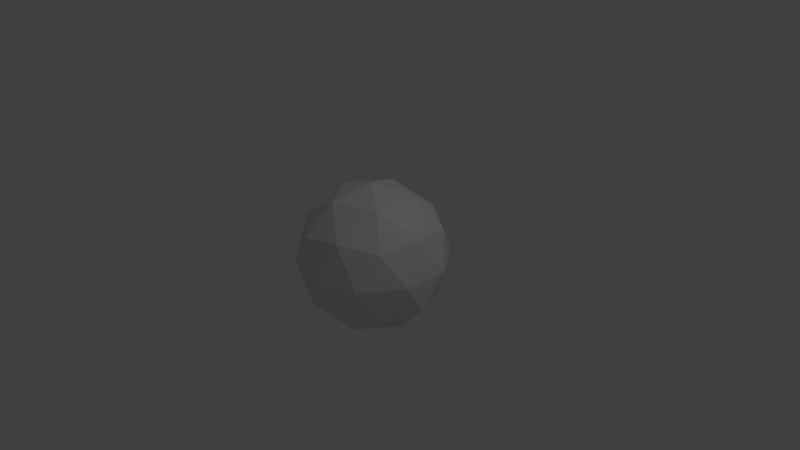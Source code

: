 # Source: shield.blend  (saved by Blender 2.69.0; exported with 4.5.12 LTS)
import bpy
from mathutils import Matrix  # noqa: F401  (used for matrix-valued properties, if any)

bpy.ops.wm.read_factory_settings(use_empty=True)
scene = bpy.context.scene
scene.name = 'Scene'

# ---- collections
col_collection_1 = bpy.data.collections.new('Collection 1'); scene.collection.children.link(col_collection_1)

# ---- world
world_world = bpy.data.worlds.new('World'); scene.world = world_world
world_world.color = (0.05088, 0.05088, 0.05088)
world_world.use_sun_shadow = False
world_world.sun_shadow_jitter_overblur = 0.0
world_world.cycles.sampling_method = 'MANUAL'
world_world.cycles.sample_map_resolution = 256

# ---- cameras
cam_camera = bpy.data.cameras.new('Camera')
cam_camera.clip_end = 100.0
cam_camera.lens = 35.0
cam_camera.sensor_width = 32.0
cam_camera.sensor_height = 18.0
cam_camera.ortho_scale = 7.314
cam_camera.dof.focus_distance = 0.0
cam_camera.dof.aperture_fstop = 128.0

# ---- lights
light_lamp = bpy.data.lights.new('Lamp', 'POINT')
light_lamp.transmission_factor = 0.0
light_lamp.cutoff_distance = 30.0
light_lamp.energy = 100.0
light_lamp.shadow_buffer_clip_start = 1.001
light_lamp.shadow_soft_size = 0.1
light_lamp.shadow_maximum_resolution = 0.006
light_lamp.use_absolute_resolution = True
light_lamp.cycles.use_multiple_importance_sampling = False

# ---- meshes
me_icosphere_001 = bpy.data.meshes.new('Icosphere.001')
me_icosphere_001.from_pydata([(2.647e-23, -1.192e-07, 1.0), (0.7236, 0.5257, 0.4472), (-0.2764, 0.8506, 0.4472), (-0.8944, -5.96e-08, 0.4472), (-0.2764, -0.8506, 0.4472), (0.7236, -0.5257, 0.4472), (0.2764, 0.8506, -0.4472), (-0.7236, 0.5257, -0.4472), (-0.7236, -0.5257, -0.4472), (0.2764, -0.8506, -0.4472), (0.8944, 5.96e-08, -0.4472), (-2.647e-23, 1.192e-07, -1.0), (-0.1625, 0.5, 0.8507), (0.4253, 0.309, 0.8507), (0.2629, 0.809, 0.5257), (0.8506, -1.192e-07, 0.5257), (0.4253, -0.309, 0.8507), (-0.5257, -1.192e-07, 0.8507), (-0.6882, 0.5, 0.5257), (-0.1625, -0.5, 0.8507), (-0.6882, -0.5, 0.5257), (0.2629, -0.809, 0.5257), (0.9511, 0.309, 5.96e-08), (0.9511, -0.309, -5.96e-08), (-4.441e-16, 1.0, 1.192e-07), (0.5878, 0.809, 1.192e-07), (-0.9511, 0.309, 5.96e-08), (-0.5878, 0.809, 1.192e-07), (-0.5878, -0.809, -1.192e-07), (-0.9511, -0.309, -5.96e-08), (0.5878, -0.809, -1.192e-07), (4.441e-16, -1.0, -1.192e-07), (0.6882, 0.5, -0.5257), (-0.2629, 0.809, -0.5257), (-0.8506, 1.192e-07, -0.5257), (-0.2629, -0.809, -0.5257), (0.6882, -0.5, -0.5257), (0.1625, 0.5, -0.8507), (0.5257, 1.192e-07, -0.8507), (-0.4253, 0.309, -0.8507), (-0.4253, -0.309, -0.8507), (0.1625, -0.5, -0.8507)], [], [(0, 13, 12), (1, 13, 15), (0, 12, 17), (0, 17, 19), (0, 19, 16), (1, 15, 22), (2, 14, 24), (3, 18, 26), (4, 20, 28), (5, 21, 30), (1, 22, 25), (2, 24, 27), (3, 26, 29), (4, 28, 31), (5, 30, 23), (6, 32, 37), (7, 33, 39), (8, 34, 40), (9, 35, 41), (10, 36, 38), (12, 14, 2), (12, 13, 14), (13, 1, 14), (15, 16, 5), (15, 13, 16), (13, 0, 16), (17, 18, 3), (17, 12, 18), (12, 2, 18), (19, 20, 4), (19, 17, 20), (17, 3, 20), (16, 21, 5), (16, 19, 21), (19, 4, 21), (22, 23, 10), (22, 15, 23), (15, 5, 23), (24, 25, 6), (24, 14, 25), (14, 1, 25), (26, 27, 7), (26, 18, 27), (18, 2, 27), (28, 29, 8), (28, 20, 29), (20, 3, 29), (30, 31, 9), (30, 21, 31), (21, 4, 31), (25, 32, 6), (25, 22, 32), (22, 10, 32), (27, 33, 7), (27, 24, 33), (24, 6, 33), (29, 34, 8), (29, 26, 34), (26, 7, 34), (31, 35, 9), (31, 28, 35), (28, 8, 35), (23, 36, 10), (23, 30, 36), (30, 9, 36), (37, 38, 11), (37, 32, 38), (32, 10, 38), (39, 37, 11), (39, 33, 37), (33, 6, 37), (40, 39, 11), (40, 34, 39), (34, 7, 39), (41, 40, 11), (41, 35, 40), (35, 8, 40), (38, 41, 11), (38, 36, 41), (36, 9, 41)])
_uv = me_icosphere_001.uv_layers.new(name='UVMap')
_uv.uv.foreach_set('vector', [0.5, 0.5, 0.7236, 0.6545, 0.4146, 0.75, 0.8804, 0.7629, 0.7236, 0.6545, 0.9472, 0.5, 0.5, 0.5, 0.4146, 0.75, 0.2236, 0.5, 0.5, 0.5, 0.2236, 0.5, 0.4146, 0.25, 0.5, 0.5, 0.4146, 0.25, 0.7236, 0.3455, 0.8804, 0.7629, 0.9472, 0.5, 1.0, 0.6545, 0.3547, 0.9253, 0.6382, 0.9045, 0.5, 1.0, 0.02977, 0.5, 0.1382, 0.75, 0.0, 0.6545, 0.3547, 0.07468, 0.1382, 0.25, 0.191, 0.09549, 0.8804, 0.2371, 0.6382, 0.09549, 0.809, 0.09549, 0.8804, 0.7629, 1.0, 0.6545, 0.809, 0.9045, 0.3547, 0.9253, 0.5, 1.0, 0.191, 0.9045, 0.02977, 0.5, 0.0, 0.6545, 0.0, 0.3455, 0.3547, 0.07468, 0.191, 0.09549, 0.5, 0.0, 0.8804, 0.2371, 0.809, 0.09549, 1.0, 0.3455, 0.3547, 0.9253, 0.1382, 0.75, 0.4146, 0.75, 0.8804, 0.7629, 0.6382, 0.9045, 0.7236, 0.6545, 0.8804, 0.2371, 0.9472, 0.5, 0.7236, 0.3455, 0.3547, 0.07468, 0.6382, 0.09549, 0.4146, 0.25, 0.02977, 0.5, 0.1382, 0.25, 0.2236, 0.5, 0.4146, 0.75, 0.6382, 0.9045, 0.3547, 0.9253, 0.4146, 0.75, 0.7236, 0.6545, 0.6382, 0.9045, 0.7236, 0.6545, 0.8804, 0.7629, 0.6382, 0.9045, 0.9472, 0.5, 0.7236, 0.3455, 0.8804, 0.2371, 0.9472, 0.5, 0.7236, 0.6545, 0.7236, 0.3455, 0.7236, 0.6545, 0.5, 0.5, 0.7236, 0.3455, 0.2236, 0.5, 0.1382, 0.75, 0.02977, 0.5, 0.2236, 0.5, 0.4146, 0.75, 0.1382, 0.75, 0.4146, 0.75, 0.3547, 0.9253, 0.1382, 0.75, 0.4146, 0.25, 0.1382, 0.25, 0.3547, 0.07468, 0.4146, 0.25, 0.2236, 0.5, 0.1382, 0.25, 0.2236, 0.5, 0.02977, 0.5, 0.1382, 0.25, 0.7236, 0.3455, 0.6382, 0.09549, 0.8804, 0.2371, 0.7236, 0.3455, 0.4146, 0.25, 0.6382, 0.09549, 0.4146, 0.25, 0.3547, 0.07468, 0.6382, 0.09549, 0.0, 0.6545, 0.0, 0.3455, 0.02977, 0.5, 1.0, 0.6545, 0.9472, 0.5, 1.0, 0.3455, 0.9472, 0.5, 0.8804, 0.2371, 1.0, 0.3455, 0.5, 1.0, 0.191, 0.9045, 0.3547, 0.9253, 0.5, 1.0, 0.6382, 0.9045, 0.809, 0.9045, 0.6382, 0.9045, 0.8804, 0.7629, 0.809, 0.9045, 1.0, 0.6545, 0.809, 0.9045, 0.8804, 0.7629, 0.0, 0.6545, 0.1382, 0.75, 0.191, 0.9045, 0.1382, 0.75, 0.3547, 0.9253, 0.191, 0.9045, 0.809, 0.09549, 1.0, 0.3455, 0.8804, 0.2371, 0.191, 0.09549, 0.1382, 0.25, 0.0, 0.3455, 0.1382, 0.25, 0.02977, 0.5, 0.0, 0.3455, 0.191, 0.09549, 0.5, 0.0, 0.3547, 0.07468, 0.809, 0.09549, 0.6382, 0.09549, 0.5, 0.0, 0.6382, 0.09549, 0.3547, 0.07468, 0.5, 0.0, 0.191, 0.9045, 0.1382, 0.75, 0.3547, 0.9253, 0.191, 0.9045, 0.0, 0.6545, 0.1382, 0.75, 0.0, 0.6545, 0.02977, 0.5, 0.1382, 0.75, 0.809, 0.9045, 0.6382, 0.9045, 0.8804, 0.7629, 0.809, 0.9045, 0.5, 1.0, 0.6382, 0.9045, 0.5, 1.0, 0.3547, 0.9253, 0.6382, 0.9045, 1.0, 0.3455, 0.9472, 0.5, 0.8804, 0.2371, 1.0, 0.3455, 1.0, 0.6545, 0.9472, 0.5, 1.0, 0.6545, 0.8804, 0.7629, 0.9472, 0.5, 0.5, 0.0, 0.6382, 0.09549, 0.3547, 0.07468, 0.5, 0.0, 0.809, 0.09549, 0.6382, 0.09549, 0.809, 0.09549, 0.8804, 0.2371, 0.6382, 0.09549, 0.0, 0.3455, 0.1382, 0.25, 0.02977, 0.5, 0.0, 0.3455, 0.191, 0.09549, 0.1382, 0.25, 0.191, 0.09549, 0.3547, 0.07468, 0.1382, 0.25, 0.4146, 0.75, 0.2236, 0.5, 0.5, 0.5, 0.4146, 0.75, 0.1382, 0.75, 0.2236, 0.5, 0.1382, 0.75, 0.02977, 0.5, 0.2236, 0.5, 0.7236, 0.6545, 0.4146, 0.75, 0.5, 0.5, 0.7236, 0.6545, 0.6382, 0.9045, 0.4146, 0.75, 0.6382, 0.9045, 0.3547, 0.9253, 0.4146, 0.75, 0.7236, 0.3455, 0.7236, 0.6545, 0.5, 0.5, 0.7236, 0.3455, 0.9472, 0.5, 0.7236, 0.6545, 0.9472, 0.5, 0.8804, 0.7629, 0.7236, 0.6545, 0.4146, 0.25, 0.7236, 0.3455, 0.5, 0.5, 0.4146, 0.25, 0.6382, 0.09549, 0.7236, 0.3455, 0.6382, 0.09549, 0.8804, 0.2371, 0.7236, 0.3455, 0.2236, 0.5, 0.4146, 0.25, 0.5, 0.5, 0.2236, 0.5, 0.1382, 0.25, 0.4146, 0.25, 0.1382, 0.25, 0.3547, 0.07468, 0.4146, 0.25])
me_icosphere_001.use_remesh_preserve_volume = False
me_icosphere_001.use_remesh_preserve_attributes = False
me_icosphere_001.use_mirror_vertex_groups = False
me_icosphere_001.update()

# ---- objects
ob_icosphere = bpy.data.objects.new('Icosphere', me_icosphere_001)
ob_lamp = bpy.data.objects.new('Lamp', light_lamp)
ob_camera = bpy.data.objects.new('Camera', cam_camera)

# ---- transforms, parenting, visibility, modifiers, constraints
ob_icosphere.location = (0.0, 0.0, 0.0)
ob_icosphere.lineart.crease_threshold = 0.0
ob_lamp.location = (4.076, 1.005, 5.904)
ob_lamp.rotation_euler = (0.6503, 0.05522, 1.866)
ob_lamp.lock_rotations_4d = False
ob_lamp.empty_display_type = 'ARROWS'
ob_lamp.color = (0.0, 0.0, 0.0, 0.0)
ob_lamp.lineart.crease_threshold = 0.0
ob_camera.location = (7.481, -6.508, 5.344)
ob_camera.rotation_euler = (1.109, 0.01082, 0.8149)
ob_camera.lock_rotations_4d = False
ob_camera.empty_display_type = 'ARROWS'
ob_camera.color = (0.0, 0.0, 0.0, 0.0)
ob_camera.display_type = 'WIRE'
ob_camera.lineart.crease_threshold = 0.0

# ---- collection membership
col_collection_1.objects.link(ob_icosphere)
col_collection_1.objects.link(ob_lamp)
col_collection_1.objects.link(ob_camera)

# ---- scene / render settings (as saved in the file)
scene.camera = ob_camera
scene.frame_start = 1; scene.frame_end = 250; scene.frame_set(1)
scene.render.engine = 'BLENDER_EEVEE_NEXT'
scene.render.image_settings.compression = 90
scene.render.resolution_percentage = 50
scene.render.dither_intensity = 0.0
scene.cycles.use_denoising = False
scene.cycles.samples = 10
scene.cycles.sampling_pattern = 'TABULATED_SOBOL'
scene.cycles.light_sampling_threshold = 0.0
scene.cycles.use_adaptive_sampling = False
scene.cycles.use_light_tree = False
scene.cycles.blur_glossy = 0.0
scene.cycles.volume_bounces = 1
scene.cycles.pixel_filter_type = 'GAUSSIAN'
scene.cycles.sample_clamp_indirect = 0.0
scene.view_settings.view_transform = 'Standard'
bpy.context.view_layer.update()
